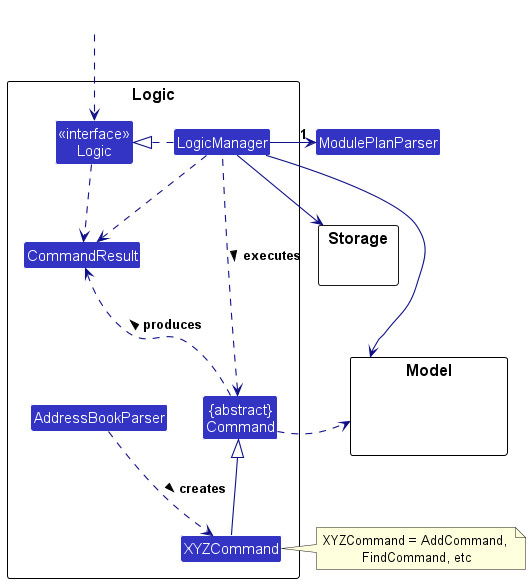

The diagram above was rendered by PlantUML. Its source (embedded in the PNG):
@startuml
!include style.puml
skinparam arrowThickness 1.1
skinparam arrowColor LOGIC_COLOR_T4
skinparam classBackgroundColor LOGIC_COLOR

package Logic as LogicPackage {

Class AddressBookParser
Class XYZCommand
Class CommandResult
Class "{abstract}\nCommand" as Command


Class "<<interface>>\nLogic" as Logic
Class LogicManager
}

package Model {
Class HiddenModel #FFFFFF
}

package Storage {
}

Class HiddenOutside #FFFFFF
HiddenOutside ..> Logic

LogicManager .right.|> Logic
LogicManager -right->"1" ModulePlanParser
AddressBookParser ..> XYZCommand : creates >

XYZCommand -up-|> Command
LogicManager .left.> Command : executes >

LogicManager --> Model
LogicManager --> Storage
Storage --[hidden] Model
Command .[hidden]up.> Storage
Command .right.> Model
note right of XYZCommand: XYZCommand = AddCommand, \nFindCommand, etc

Logic ..> CommandResult
LogicManager .down.> CommandResult
Command .up.> CommandResult : produces >
@enduml